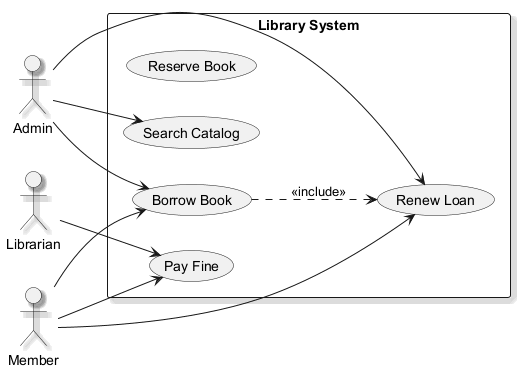

The diagram above was rendered by PlantUML. Its source (embedded in the PNG):
@startuml
skinparam monochrome true
skinparam shadowing true
left to right direction
actor "Admin" as Admin
actor "Librarian" as Librarian
actor "Member" as Member
rectangle "Library System" {
  usecase "Reserve Book" as UC_ReserveBook
  usecase "Renew Loan" as UC_RenewLoan
  usecase "Search Catalog" as UC_SearchCatalog
  usecase "Pay Fine" as UC_PayFine
  usecase "Borrow Book" as UC_BorrowBook
}
Admin --> UC_RenewLoan
Admin --> UC_BorrowBook
Admin --> UC_SearchCatalog
Librarian --> UC_PayFine
Member --> UC_PayFine
Member --> UC_BorrowBook
Member --> UC_RenewLoan
UC_BorrowBook ..> UC_RenewLoan : <<include>>
@enduml